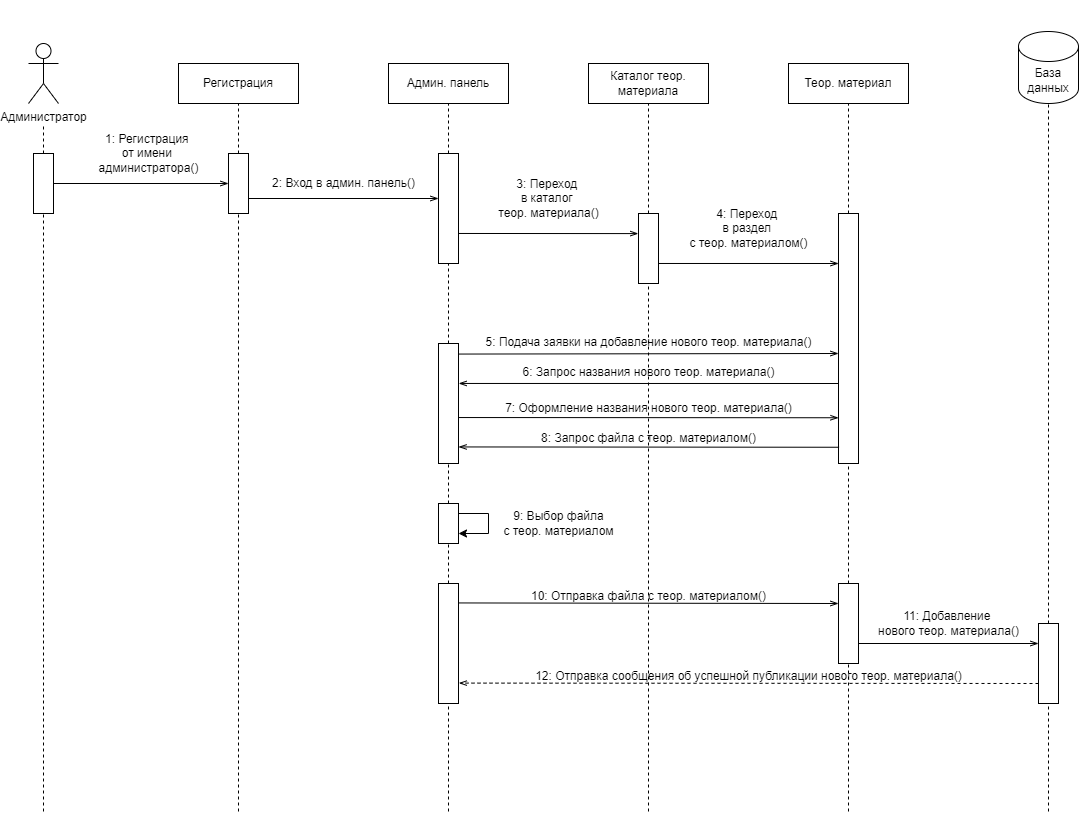

The diagram above was exported from draw.io. Its source (the exported page's mxGraphModel, read from the mxfile embedded in the PNG):
<mxGraphModel dx="1002" dy="575" grid="1" gridSize="10" guides="1" tooltips="1" connect="1" arrows="1" fold="1" page="1" pageScale="1" pageWidth="1169" pageHeight="827" math="0" shadow="0">
  <root>
    <mxCell id="0" />
    <mxCell id="1" parent="0" />
    <mxCell id="eDSK996Jmdi6UcSIpqDj-1" value="Администратор" style="shape=umlActor;verticalLabelPosition=bottom;verticalAlign=top;html=1;outlineConnect=0;" parent="1" vertex="1">
      <mxGeometry x="45" y="52" width="30" height="60" as="geometry" />
    </mxCell>
    <mxCell id="eDSK996Jmdi6UcSIpqDj-2" value="Регистрация" style="rounded=0;whiteSpace=wrap;html=1;" parent="1" vertex="1">
      <mxGeometry x="195" y="72" width="120" height="40" as="geometry" />
    </mxCell>
    <mxCell id="eDSK996Jmdi6UcSIpqDj-3" value="Админ. панель" style="rounded=0;whiteSpace=wrap;html=1;" parent="1" vertex="1">
      <mxGeometry x="405" y="72" width="120" height="40" as="geometry" />
    </mxCell>
    <mxCell id="eDSK996Jmdi6UcSIpqDj-4" value="Каталог теор. материала" style="rounded=0;whiteSpace=wrap;html=1;" parent="1" vertex="1">
      <mxGeometry x="605" y="72" width="120" height="40" as="geometry" />
    </mxCell>
    <mxCell id="eDSK996Jmdi6UcSIpqDj-5" value="Теор. материал" style="rounded=0;whiteSpace=wrap;html=1;" parent="1" vertex="1">
      <mxGeometry x="805" y="72" width="120" height="40" as="geometry" />
    </mxCell>
    <mxCell id="eDSK996Jmdi6UcSIpqDj-7" value="" style="rounded=0;whiteSpace=wrap;html=1;" parent="1" vertex="1">
      <mxGeometry x="50" y="162" width="20" height="60" as="geometry" />
    </mxCell>
    <mxCell id="eDSK996Jmdi6UcSIpqDj-8" value="" style="rounded=0;whiteSpace=wrap;html=1;" parent="1" vertex="1">
      <mxGeometry x="245" y="162" width="20" height="60" as="geometry" />
    </mxCell>
    <mxCell id="eDSK996Jmdi6UcSIpqDj-9" value="" style="endArrow=openThin;html=1;rounded=0;exitX=1;exitY=0.5;exitDx=0;exitDy=0;entryX=0;entryY=0.5;entryDx=0;entryDy=0;endFill=0;" parent="1" source="eDSK996Jmdi6UcSIpqDj-7" target="eDSK996Jmdi6UcSIpqDj-8" edge="1">
      <mxGeometry width="50" height="50" relative="1" as="geometry">
        <mxPoint x="395" y="322" as="sourcePoint" />
        <mxPoint x="445" y="272" as="targetPoint" />
      </mxGeometry>
    </mxCell>
    <mxCell id="eDSK996Jmdi6UcSIpqDj-10" value="1: Регистрация&amp;nbsp;&lt;div&gt;от имени&amp;nbsp;&lt;/div&gt;&lt;div&gt;администратора()&lt;/div&gt;" style="text;html=1;align=center;verticalAlign=middle;resizable=0;points=[];autosize=1;strokeColor=none;fillColor=none;" parent="1" vertex="1">
      <mxGeometry x="105" y="132" width="120" height="60" as="geometry" />
    </mxCell>
    <mxCell id="eDSK996Jmdi6UcSIpqDj-11" value="" style="rounded=0;whiteSpace=wrap;html=1;" parent="1" vertex="1">
      <mxGeometry x="455" y="162" width="20" height="110" as="geometry" />
    </mxCell>
    <mxCell id="eDSK996Jmdi6UcSIpqDj-12" value="&lt;div&gt;&lt;br&gt;&lt;/div&gt;&lt;div&gt;&lt;br&gt;&lt;/div&gt;&lt;div&gt;&lt;br&gt;&lt;/div&gt;&lt;div&gt;&lt;br&gt;&lt;/div&gt;&lt;div&gt;&lt;br&gt;&lt;/div&gt;&lt;div&gt;&lt;br&gt;&lt;/div&gt;&lt;div&gt;&lt;br&gt;&lt;/div&gt;&lt;div&gt;&lt;br&gt;&lt;/div&gt;&lt;div&gt;&lt;br&gt;&lt;/div&gt;&lt;div&gt;&lt;br&gt;&lt;/div&gt;&lt;div&gt;&lt;br&gt;&lt;/div&gt;&lt;div&gt;&lt;br&gt;&lt;/div&gt;&lt;div&gt;&lt;br&gt;&lt;/div&gt;&lt;div&gt;&lt;br&gt;&lt;/div&gt;&lt;div&gt;&lt;br&gt;&lt;/div&gt;&lt;div&gt;&lt;br&gt;&lt;/div&gt;&lt;div&gt;&lt;br&gt;&lt;/div&gt;&lt;div&gt;&lt;br&gt;&lt;/div&gt;&lt;div&gt;&lt;br&gt;&lt;/div&gt;&lt;div&gt;&lt;br&gt;&lt;/div&gt;&lt;div&gt;&lt;br&gt;&lt;/div&gt;&lt;div&gt;&lt;br&gt;&lt;/div&gt;&lt;div&gt;&lt;br&gt;&lt;/div&gt;&lt;div&gt;&lt;br&gt;&lt;/div&gt;&lt;div&gt;&lt;br&gt;&lt;/div&gt;&lt;div&gt;&lt;br&gt;&lt;/div&gt;&lt;div&gt;&lt;br&gt;&lt;/div&gt;&lt;div&gt;&lt;br&gt;&lt;/div&gt;&lt;div&gt;&lt;br&gt;&lt;/div&gt;&lt;div&gt;&lt;br&gt;&lt;/div&gt;" style="endArrow=openThin;html=1;rounded=0;exitX=1;exitY=0.75;exitDx=0;exitDy=0;endFill=0;" parent="1" source="eDSK996Jmdi6UcSIpqDj-8" edge="1">
      <mxGeometry width="50" height="50" relative="1" as="geometry">
        <mxPoint x="395" y="322" as="sourcePoint" />
        <mxPoint x="455" y="207" as="targetPoint" />
      </mxGeometry>
    </mxCell>
    <mxCell id="eDSK996Jmdi6UcSIpqDj-13" value="2: Вход в админ. панель()" style="text;html=1;align=center;verticalAlign=middle;resizable=0;points=[];autosize=1;strokeColor=none;fillColor=none;" parent="1" vertex="1">
      <mxGeometry x="275" y="177" width="170" height="30" as="geometry" />
    </mxCell>
    <mxCell id="eDSK996Jmdi6UcSIpqDj-14" value="" style="rounded=0;whiteSpace=wrap;html=1;" parent="1" vertex="1">
      <mxGeometry x="655" y="222" width="20" height="70" as="geometry" />
    </mxCell>
    <mxCell id="eDSK996Jmdi6UcSIpqDj-15" value="" style="endArrow=openThin;html=1;rounded=0;exitX=1.001;exitY=0.727;exitDx=0;exitDy=0;entryX=-0.011;entryY=0.287;entryDx=0;entryDy=0;entryPerimeter=0;endFill=0;exitPerimeter=0;" parent="1" source="eDSK996Jmdi6UcSIpqDj-11" target="eDSK996Jmdi6UcSIpqDj-14" edge="1">
      <mxGeometry width="50" height="50" relative="1" as="geometry">
        <mxPoint x="495" y="282" as="sourcePoint" />
        <mxPoint x="545" y="232" as="targetPoint" />
      </mxGeometry>
    </mxCell>
    <mxCell id="eDSK996Jmdi6UcSIpqDj-16" value="3: Переход&amp;nbsp;&lt;div&gt;в каталог&amp;nbsp;&lt;/div&gt;&lt;div&gt;теор. материала()&lt;/div&gt;" style="text;html=1;align=center;verticalAlign=middle;resizable=0;points=[];autosize=1;strokeColor=none;fillColor=none;" parent="1" vertex="1">
      <mxGeometry x="505" y="177" width="120" height="60" as="geometry" />
    </mxCell>
    <mxCell id="eDSK996Jmdi6UcSIpqDj-17" value="" style="rounded=0;whiteSpace=wrap;html=1;" parent="1" vertex="1">
      <mxGeometry x="855" y="222" width="20" height="250" as="geometry" />
    </mxCell>
    <mxCell id="eDSK996Jmdi6UcSIpqDj-18" value="" style="endArrow=openThin;html=1;rounded=0;exitX=1.007;exitY=0.714;exitDx=0;exitDy=0;endFill=0;entryX=0.005;entryY=0.2;entryDx=0;entryDy=0;entryPerimeter=0;exitPerimeter=0;" parent="1" source="eDSK996Jmdi6UcSIpqDj-14" target="eDSK996Jmdi6UcSIpqDj-17" edge="1">
      <mxGeometry width="50" height="50" relative="1" as="geometry">
        <mxPoint x="715" y="282" as="sourcePoint" />
        <mxPoint x="855" y="268" as="targetPoint" />
      </mxGeometry>
    </mxCell>
    <mxCell id="eDSK996Jmdi6UcSIpqDj-19" value="4: Переход&amp;nbsp;&lt;div&gt;в раздел&amp;nbsp;&lt;/div&gt;&lt;div&gt;с теор. материалом()&lt;/div&gt;" style="text;html=1;align=center;verticalAlign=middle;resizable=0;points=[];autosize=1;strokeColor=none;fillColor=none;" parent="1" vertex="1">
      <mxGeometry x="695" y="207" width="140" height="60" as="geometry" />
    </mxCell>
    <mxCell id="eDSK996Jmdi6UcSIpqDj-20" value="" style="rounded=0;whiteSpace=wrap;html=1;" parent="1" vertex="1">
      <mxGeometry x="455" y="352" width="20" height="120" as="geometry" />
    </mxCell>
    <mxCell id="eDSK996Jmdi6UcSIpqDj-21" value="" style="endArrow=none;html=1;rounded=0;entryX=0.975;entryY=0.088;entryDx=0;entryDy=0;entryPerimeter=0;endFill=0;startArrow=openThin;startFill=0;" parent="1" target="eDSK996Jmdi6UcSIpqDj-20" edge="1">
      <mxGeometry width="50" height="50" relative="1" as="geometry">
        <mxPoint x="855" y="362" as="sourcePoint" />
        <mxPoint x="725" y="492" as="targetPoint" />
      </mxGeometry>
    </mxCell>
    <mxCell id="eDSK996Jmdi6UcSIpqDj-22" value="5: Подача заявки на добавление нового теор. материала()" style="text;html=1;align=center;verticalAlign=middle;resizable=0;points=[];autosize=1;strokeColor=none;fillColor=none;" parent="1" vertex="1">
      <mxGeometry x="490" y="336" width="350" height="30" as="geometry" />
    </mxCell>
    <mxCell id="eDSK996Jmdi6UcSIpqDj-23" value="" style="endArrow=openThin;html=1;rounded=0;entryX=1.011;entryY=0.333;entryDx=0;entryDy=0;entryPerimeter=0;exitX=-0.002;exitY=0.68;exitDx=0;exitDy=0;exitPerimeter=0;endFill=0;" parent="1" source="eDSK996Jmdi6UcSIpqDj-17" target="eDSK996Jmdi6UcSIpqDj-20" edge="1">
      <mxGeometry width="50" height="50" relative="1" as="geometry">
        <mxPoint x="855.14" y="395.59" as="sourcePoint" />
        <mxPoint x="475" y="395.99999999999994" as="targetPoint" />
      </mxGeometry>
    </mxCell>
    <mxCell id="eDSK996Jmdi6UcSIpqDj-24" value="6: Запрос названия нового теор. материала()" style="text;html=1;align=center;verticalAlign=middle;resizable=0;points=[];autosize=1;strokeColor=none;fillColor=none;" parent="1" vertex="1">
      <mxGeometry x="525" y="366" width="280" height="30" as="geometry" />
    </mxCell>
    <mxCell id="eDSK996Jmdi6UcSIpqDj-25" value="" style="endArrow=openThin;html=1;rounded=0;exitX=1.006;exitY=0.617;exitDx=0;exitDy=0;exitPerimeter=0;entryX=-0.002;entryY=0.817;entryDx=0;entryDy=0;entryPerimeter=0;endFill=0;" parent="1" source="eDSK996Jmdi6UcSIpqDj-20" target="eDSK996Jmdi6UcSIpqDj-17" edge="1">
      <mxGeometry width="50" height="50" relative="1" as="geometry">
        <mxPoint x="595" y="562" as="sourcePoint" />
        <mxPoint x="645" y="512" as="targetPoint" />
      </mxGeometry>
    </mxCell>
    <mxCell id="eDSK996Jmdi6UcSIpqDj-26" value="7: Оформление названия нового теор. материала()" style="text;html=1;align=center;verticalAlign=middle;resizable=0;points=[];autosize=1;strokeColor=none;fillColor=none;" parent="1" vertex="1">
      <mxGeometry x="510" y="402" width="310" height="30" as="geometry" />
    </mxCell>
    <mxCell id="eDSK996Jmdi6UcSIpqDj-27" value="" style="endArrow=openThin;html=1;rounded=0;entryX=1.006;entryY=0.862;entryDx=0;entryDy=0;entryPerimeter=0;exitX=0.028;exitY=0.935;exitDx=0;exitDy=0;exitPerimeter=0;endFill=0;" parent="1" source="eDSK996Jmdi6UcSIpqDj-17" target="eDSK996Jmdi6UcSIpqDj-20" edge="1">
      <mxGeometry width="50" height="50" relative="1" as="geometry">
        <mxPoint x="595" y="612" as="sourcePoint" />
        <mxPoint x="645" y="562" as="targetPoint" />
      </mxGeometry>
    </mxCell>
    <mxCell id="eDSK996Jmdi6UcSIpqDj-28" value="8: Запрос файла с теор. материалом()" style="text;html=1;align=center;verticalAlign=middle;resizable=0;points=[];autosize=1;strokeColor=none;fillColor=none;" parent="1" vertex="1">
      <mxGeometry x="545" y="432" width="240" height="30" as="geometry" />
    </mxCell>
    <mxCell id="eDSK996Jmdi6UcSIpqDj-37" style="edgeStyle=orthogonalEdgeStyle;rounded=0;orthogonalLoop=1;jettySize=auto;html=1;exitX=1;exitY=0.25;exitDx=0;exitDy=0;entryX=1;entryY=0.75;entryDx=0;entryDy=0;" parent="1" source="eDSK996Jmdi6UcSIpqDj-29" target="eDSK996Jmdi6UcSIpqDj-29" edge="1">
      <mxGeometry relative="1" as="geometry">
        <mxPoint x="495" y="552" as="targetPoint" />
        <Array as="points">
          <mxPoint x="505" y="522" />
          <mxPoint x="505" y="542" />
        </Array>
      </mxGeometry>
    </mxCell>
    <mxCell id="eDSK996Jmdi6UcSIpqDj-29" value="" style="rounded=0;whiteSpace=wrap;html=1;" parent="1" vertex="1">
      <mxGeometry x="455" y="512" width="20" height="40" as="geometry" />
    </mxCell>
    <mxCell id="eDSK996Jmdi6UcSIpqDj-38" value="9: Выбор файла&lt;div&gt;с теор. материалом&lt;/div&gt;" style="text;html=1;align=center;verticalAlign=middle;resizable=0;points=[];autosize=1;strokeColor=none;fillColor=none;" parent="1" vertex="1">
      <mxGeometry x="510" y="512" width="130" height="40" as="geometry" />
    </mxCell>
    <mxCell id="eDSK996Jmdi6UcSIpqDj-39" value="" style="rounded=0;whiteSpace=wrap;html=1;" parent="1" vertex="1">
      <mxGeometry x="455" y="592" width="20" height="120" as="geometry" />
    </mxCell>
    <mxCell id="eDSK996Jmdi6UcSIpqDj-40" value="" style="rounded=0;whiteSpace=wrap;html=1;" parent="1" vertex="1">
      <mxGeometry x="855" y="592" width="20" height="80" as="geometry" />
    </mxCell>
    <mxCell id="eDSK996Jmdi6UcSIpqDj-41" value="" style="endArrow=openThin;html=1;rounded=0;exitX=1;exitY=0.162;exitDx=0;exitDy=0;exitPerimeter=0;entryX=0;entryY=0.25;entryDx=0;entryDy=0;endFill=0;" parent="1" source="eDSK996Jmdi6UcSIpqDj-39" target="eDSK996Jmdi6UcSIpqDj-40" edge="1">
      <mxGeometry width="50" height="50" relative="1" as="geometry">
        <mxPoint x="585" y="642" as="sourcePoint" />
        <mxPoint x="635" y="592" as="targetPoint" />
      </mxGeometry>
    </mxCell>
    <mxCell id="eDSK996Jmdi6UcSIpqDj-42" value="10: Отправка файла с теор. материалом()" style="text;html=1;align=center;verticalAlign=middle;resizable=0;points=[];autosize=1;strokeColor=none;fillColor=none;" parent="1" vertex="1">
      <mxGeometry x="535" y="590" width="260" height="30" as="geometry" />
    </mxCell>
    <mxCell id="eDSK996Jmdi6UcSIpqDj-43" value="" style="rounded=0;whiteSpace=wrap;html=1;" parent="1" vertex="1">
      <mxGeometry x="1055" y="632" width="20" height="80" as="geometry" />
    </mxCell>
    <mxCell id="eDSK996Jmdi6UcSIpqDj-44" value="" style="endArrow=openThin;html=1;rounded=0;exitX=1;exitY=0.75;exitDx=0;exitDy=0;entryX=0;entryY=0.25;entryDx=0;entryDy=0;endFill=0;" parent="1" source="eDSK996Jmdi6UcSIpqDj-40" target="eDSK996Jmdi6UcSIpqDj-43" edge="1">
      <mxGeometry width="50" height="50" relative="1" as="geometry">
        <mxPoint x="675" y="612" as="sourcePoint" />
        <mxPoint x="725" y="562" as="targetPoint" />
      </mxGeometry>
    </mxCell>
    <mxCell id="eDSK996Jmdi6UcSIpqDj-45" value="11: Добавление&amp;nbsp;&lt;div&gt;нового теор. материала()&lt;/div&gt;" style="text;html=1;align=center;verticalAlign=middle;resizable=0;points=[];autosize=1;strokeColor=none;fillColor=none;" parent="1" vertex="1">
      <mxGeometry x="885" y="612" width="160" height="40" as="geometry" />
    </mxCell>
    <mxCell id="eDSK996Jmdi6UcSIpqDj-46" value="" style="endArrow=openThin;html=1;rounded=0;entryX=1.02;entryY=0.83;entryDx=0;entryDy=0;entryPerimeter=0;exitX=0;exitY=0.75;exitDx=0;exitDy=0;dashed=1;endFill=0;" parent="1" source="eDSK996Jmdi6UcSIpqDj-43" target="eDSK996Jmdi6UcSIpqDj-39" edge="1">
      <mxGeometry width="50" height="50" relative="1" as="geometry">
        <mxPoint x="815" y="692" as="sourcePoint" />
        <mxPoint x="865" y="642" as="targetPoint" />
      </mxGeometry>
    </mxCell>
    <mxCell id="eDSK996Jmdi6UcSIpqDj-47" value="12: Отправка сообщения об успешной публикации нового теор. материала()" style="text;html=1;align=center;verticalAlign=middle;resizable=0;points=[];autosize=1;strokeColor=none;fillColor=none;" parent="1" vertex="1">
      <mxGeometry x="540" y="670" width="450" height="30" as="geometry" />
    </mxCell>
    <mxCell id="eDSK996Jmdi6UcSIpqDj-49" value="" style="endArrow=none;html=1;rounded=0;dashed=1;exitX=0.5;exitY=0;exitDx=0;exitDy=0;" parent="1" source="eDSK996Jmdi6UcSIpqDj-7" edge="1">
      <mxGeometry width="50" height="50" relative="1" as="geometry">
        <mxPoint x="345" y="332" as="sourcePoint" />
        <mxPoint x="60" y="132" as="targetPoint" />
      </mxGeometry>
    </mxCell>
    <mxCell id="eDSK996Jmdi6UcSIpqDj-50" value="" style="endArrow=none;html=1;rounded=0;entryX=0.5;entryY=1;entryDx=0;entryDy=0;dashed=1;" parent="1" target="eDSK996Jmdi6UcSIpqDj-7" edge="1">
      <mxGeometry width="50" height="50" relative="1" as="geometry">
        <mxPoint x="60" y="820" as="sourcePoint" />
        <mxPoint x="325" y="222" as="targetPoint" />
      </mxGeometry>
    </mxCell>
    <mxCell id="eDSK996Jmdi6UcSIpqDj-51" value="" style="endArrow=none;html=1;rounded=0;entryX=0.5;entryY=1;entryDx=0;entryDy=0;exitX=0.5;exitY=0;exitDx=0;exitDy=0;dashed=1;" parent="1" source="eDSK996Jmdi6UcSIpqDj-8" target="eDSK996Jmdi6UcSIpqDj-2" edge="1">
      <mxGeometry width="50" height="50" relative="1" as="geometry">
        <mxPoint x="275" y="242" as="sourcePoint" />
        <mxPoint x="325" y="192" as="targetPoint" />
      </mxGeometry>
    </mxCell>
    <mxCell id="eDSK996Jmdi6UcSIpqDj-52" value="" style="endArrow=none;html=1;rounded=0;entryX=0.5;entryY=1;entryDx=0;entryDy=0;dashed=1;" parent="1" target="eDSK996Jmdi6UcSIpqDj-8" edge="1">
      <mxGeometry width="50" height="50" relative="1" as="geometry">
        <mxPoint x="255" y="820" as="sourcePoint" />
        <mxPoint x="325" y="562" as="targetPoint" />
      </mxGeometry>
    </mxCell>
    <mxCell id="eDSK996Jmdi6UcSIpqDj-53" value="" style="endArrow=none;html=1;rounded=0;entryX=0.5;entryY=1;entryDx=0;entryDy=0;exitX=0.5;exitY=0;exitDx=0;exitDy=0;dashed=1;" parent="1" source="eDSK996Jmdi6UcSIpqDj-11" target="eDSK996Jmdi6UcSIpqDj-3" edge="1">
      <mxGeometry width="50" height="50" relative="1" as="geometry">
        <mxPoint x="555" y="202" as="sourcePoint" />
        <mxPoint x="605" y="152" as="targetPoint" />
      </mxGeometry>
    </mxCell>
    <mxCell id="eDSK996Jmdi6UcSIpqDj-54" value="" style="endArrow=none;html=1;rounded=0;entryX=0.5;entryY=1;entryDx=0;entryDy=0;exitX=0.5;exitY=0;exitDx=0;exitDy=0;dashed=1;" parent="1" source="eDSK996Jmdi6UcSIpqDj-20" target="eDSK996Jmdi6UcSIpqDj-11" edge="1">
      <mxGeometry width="50" height="50" relative="1" as="geometry">
        <mxPoint x="555" y="392" as="sourcePoint" />
        <mxPoint x="605" y="342" as="targetPoint" />
      </mxGeometry>
    </mxCell>
    <mxCell id="eDSK996Jmdi6UcSIpqDj-55" value="" style="endArrow=none;html=1;rounded=0;entryX=0.5;entryY=1;entryDx=0;entryDy=0;exitX=0.5;exitY=0;exitDx=0;exitDy=0;dashed=1;" parent="1" source="eDSK996Jmdi6UcSIpqDj-29" target="eDSK996Jmdi6UcSIpqDj-20" edge="1">
      <mxGeometry width="50" height="50" relative="1" as="geometry">
        <mxPoint x="555" y="672" as="sourcePoint" />
        <mxPoint x="605" y="622" as="targetPoint" />
      </mxGeometry>
    </mxCell>
    <mxCell id="eDSK996Jmdi6UcSIpqDj-56" value="" style="endArrow=none;html=1;rounded=0;entryX=0.5;entryY=1;entryDx=0;entryDy=0;exitX=0.5;exitY=0;exitDx=0;exitDy=0;dashed=1;" parent="1" source="eDSK996Jmdi6UcSIpqDj-39" target="eDSK996Jmdi6UcSIpqDj-29" edge="1">
      <mxGeometry width="50" height="50" relative="1" as="geometry">
        <mxPoint x="555" y="672" as="sourcePoint" />
        <mxPoint x="605" y="622" as="targetPoint" />
      </mxGeometry>
    </mxCell>
    <mxCell id="eDSK996Jmdi6UcSIpqDj-57" value="" style="endArrow=none;html=1;rounded=0;entryX=0.5;entryY=1;entryDx=0;entryDy=0;dashed=1;" parent="1" target="eDSK996Jmdi6UcSIpqDj-39" edge="1">
      <mxGeometry width="50" height="50" relative="1" as="geometry">
        <mxPoint x="465" y="820" as="sourcePoint" />
        <mxPoint x="605" y="622" as="targetPoint" />
      </mxGeometry>
    </mxCell>
    <mxCell id="eDSK996Jmdi6UcSIpqDj-58" value="" style="endArrow=none;html=1;rounded=0;entryX=0.5;entryY=1;entryDx=0;entryDy=0;exitX=0.5;exitY=0;exitDx=0;exitDy=0;dashed=1;" parent="1" source="eDSK996Jmdi6UcSIpqDj-14" target="eDSK996Jmdi6UcSIpqDj-4" edge="1">
      <mxGeometry width="50" height="50" relative="1" as="geometry">
        <mxPoint x="555" y="392" as="sourcePoint" />
        <mxPoint x="605" y="342" as="targetPoint" />
      </mxGeometry>
    </mxCell>
    <mxCell id="eDSK996Jmdi6UcSIpqDj-59" value="" style="endArrow=none;html=1;rounded=0;entryX=0.5;entryY=1;entryDx=0;entryDy=0;dashed=1;" parent="1" target="eDSK996Jmdi6UcSIpqDj-14" edge="1">
      <mxGeometry width="50" height="50" relative="1" as="geometry">
        <mxPoint x="665" y="820" as="sourcePoint" />
        <mxPoint x="605" y="342" as="targetPoint" />
      </mxGeometry>
    </mxCell>
    <mxCell id="eDSK996Jmdi6UcSIpqDj-60" value="" style="endArrow=none;html=1;rounded=0;entryX=0.5;entryY=1;entryDx=0;entryDy=0;exitX=0.5;exitY=0;exitDx=0;exitDy=0;dashed=1;" parent="1" source="eDSK996Jmdi6UcSIpqDj-17" target="eDSK996Jmdi6UcSIpqDj-5" edge="1">
      <mxGeometry width="50" height="50" relative="1" as="geometry">
        <mxPoint x="835" y="312" as="sourcePoint" />
        <mxPoint x="885" y="262" as="targetPoint" />
      </mxGeometry>
    </mxCell>
    <mxCell id="eDSK996Jmdi6UcSIpqDj-61" value="" style="endArrow=none;html=1;rounded=0;entryX=0.5;entryY=1;entryDx=0;entryDy=0;exitX=0.5;exitY=0;exitDx=0;exitDy=0;dashed=1;" parent="1" source="eDSK996Jmdi6UcSIpqDj-40" target="eDSK996Jmdi6UcSIpqDj-17" edge="1">
      <mxGeometry width="50" height="50" relative="1" as="geometry">
        <mxPoint x="835" y="592" as="sourcePoint" />
        <mxPoint x="885" y="542" as="targetPoint" />
      </mxGeometry>
    </mxCell>
    <mxCell id="eDSK996Jmdi6UcSIpqDj-62" value="" style="endArrow=none;html=1;rounded=0;entryX=0.5;entryY=1;entryDx=0;entryDy=0;dashed=1;" parent="1" target="eDSK996Jmdi6UcSIpqDj-40" edge="1">
      <mxGeometry width="50" height="50" relative="1" as="geometry">
        <mxPoint x="865" y="820" as="sourcePoint" />
        <mxPoint x="885" y="542" as="targetPoint" />
      </mxGeometry>
    </mxCell>
    <mxCell id="eDSK996Jmdi6UcSIpqDj-63" value="" style="endArrow=none;html=1;rounded=0;entryX=0.5;entryY=1;entryDx=0;entryDy=0;exitX=0.5;exitY=0;exitDx=0;exitDy=0;dashed=1;entryPerimeter=0;" parent="1" source="eDSK996Jmdi6UcSIpqDj-43" target="eDSK996Jmdi6UcSIpqDj-66" edge="1">
      <mxGeometry width="50" height="50" relative="1" as="geometry">
        <mxPoint x="975" y="152" as="sourcePoint" />
        <mxPoint x="1065.0000000000005" y="112" as="targetPoint" />
      </mxGeometry>
    </mxCell>
    <mxCell id="eDSK996Jmdi6UcSIpqDj-64" value="" style="endArrow=none;html=1;rounded=0;entryX=0.5;entryY=1;entryDx=0;entryDy=0;dashed=1;" parent="1" target="eDSK996Jmdi6UcSIpqDj-43" edge="1">
      <mxGeometry width="50" height="50" relative="1" as="geometry">
        <mxPoint x="1065" y="820" as="sourcePoint" />
        <mxPoint x="1025" y="722" as="targetPoint" />
      </mxGeometry>
    </mxCell>
    <mxCell id="eDSK996Jmdi6UcSIpqDj-66" value="База данных" style="shape=cylinder3;whiteSpace=wrap;html=1;boundedLbl=1;backgroundOutline=1;size=15;" parent="1" vertex="1">
      <mxGeometry x="1035" y="40" width="60" height="72" as="geometry" />
    </mxCell>
  </root>
</mxGraphModel>